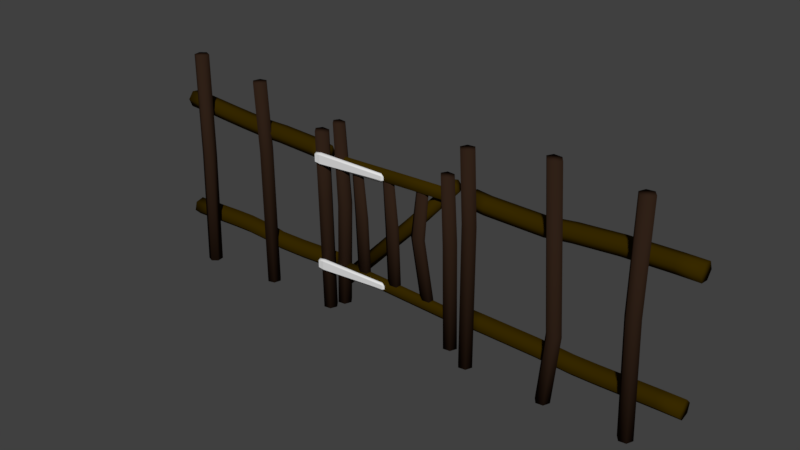 # Source: Pickett_Gate.blend  (saved by Blender 2.78.0; exported with 4.5.12 LTS)
import bpy
from mathutils import Matrix  # noqa: F401  (used for matrix-valued properties, if any)

bpy.ops.wm.read_factory_settings(use_empty=True)
scene = bpy.context.scene
scene.name = 'Scene'

# ---- collections
col_collection_1 = bpy.data.collections.new('Collection 1'); scene.collection.children.link(col_collection_1)

# ---- materials (node trees are filled in below, after node groups)
mat_post = bpy.data.materials.new('Post')
mat_post.alpha_threshold = 0.0
mat_post.roughness = 0.5
mat_fence = bpy.data.materials.new('Fence')
mat_fence.alpha_threshold = 0.0
mat_fence.roughness = 0.5
mat_hinge = bpy.data.materials.new('Hinge')
mat_hinge.alpha_threshold = 0.0
mat_hinge.roughness = 0.5

# ---- material node trees
mat_post.use_nodes = True; mat_post.node_tree.nodes.clear()
_N = mat_post.node_tree.nodes; _L = mat_post.node_tree.links
n0 = _N.new('ShaderNodeOutputMaterial'); n0.name = 'Material Output'; n0.location = (300, 300)
n1 = _N.new('ShaderNodeBsdfDiffuse'); n1.name = 'Diffuse BSDF'; n1.location = (10, 300)
n1.inputs[0].default_value = (0.0291, 0.01503, 0.00881, 1.0)
_L.new(n1.outputs[0], n0.inputs[0])
n0.is_active_output = True
mat_fence.use_nodes = True; mat_fence.node_tree.nodes.clear()
_N = mat_fence.node_tree.nodes; _L = mat_fence.node_tree.links
n0 = _N.new('ShaderNodeOutputMaterial'); n0.name = 'Material Output'; n0.location = (300, 300)
n1 = _N.new('ShaderNodeBsdfDiffuse'); n1.name = 'Diffuse BSDF'; n1.location = (10, 300)
n1.inputs[0].default_value = (0.03968, 0.02273, 0.0, 1.0)
_L.new(n1.outputs[0], n0.inputs[0])
n0.is_active_output = True
mat_hinge.use_nodes = True; mat_hinge.node_tree.nodes.clear()
_N = mat_hinge.node_tree.nodes; _L = mat_hinge.node_tree.links
n0 = _N.new('ShaderNodeOutputMaterial'); n0.name = 'Material Output'; n0.location = (300, 300)
n1 = _N.new('ShaderNodeBsdfDiffuse'); n1.name = 'Diffuse BSDF'; n1.location = (10, 300)
_L.new(n1.outputs[0], n0.inputs[0])
n0.is_active_output = True

# ---- world
world_world = bpy.data.worlds.new('World'); scene.world = world_world
world_world.use_nodes = True; world_world.node_tree.nodes.clear()
_N = world_world.node_tree.nodes; _L = world_world.node_tree.links
n0 = _N.new('ShaderNodeOutputWorld'); n0.name = 'World Output'; n0.location = (300, 300)
n1 = _N.new('ShaderNodeBackground'); n1.name = 'Background'; n1.location = (10, 300)
n1.inputs[0].default_value = (0.05088, 0.05088, 0.05088, 1.0)
_L.new(n1.outputs[0], n0.inputs[0])
n0.is_active_output = True
world_world.color = (0.05088, 0.05088, 0.05088)
world_world.use_sun_shadow = False
world_world.sun_shadow_jitter_overblur = 0.0
world_world.cycles.sampling_method = 'MANUAL'

# ---- meshes
me_mesh_002 = bpy.data.meshes.new('Mesh.002')
me_mesh_002.from_pydata([(-6.875, 4.2, 0.01503), (-6.875, 4.024, 0.1495), (-6.876, 3.817, 0.0647), (-6.876, 3.788, -0.1588), (-6.875, 3.964, -0.2933), (-6.875, 4.171, -0.2084), (-6.303, 4.173, 0.02683), (-6.317, 3.998, 0.1611), (-6.327, 3.791, 0.07619), (-6.323, 3.762, -0.1472), (-6.308, 3.937, -0.2815), (-6.298, 4.144, -0.1966), (-5.485, 4.126, 0.05245), (-5.497, 3.951, 0.1868), (-5.504, 3.744, 0.102), (-5.499, 3.715, -0.1214), (-5.486, 3.89, -0.2558), (-5.479, 4.097, -0.1709), (-4.905, 4.106, 0.08173), (-4.911, 3.931, 0.2159), (-4.912, 3.724, 0.1318), (-4.906, 3.695, -0.09041), (-4.9, 3.87, -0.2245), (-4.899, 4.077, -0.1405), (-4.144, 4.126, 0.1746), (-4.129, 3.952, 0.3115), (-4.107, 3.746, 0.2316), (-4.101, 3.716, 0.01058), (-4.117, 3.891, -0.1264), (-4.139, 4.097, -0.04654), (-3.497, 4.174, 0.2437), (-3.49, 3.999, 0.3799), (-3.495, 3.791, 0.2975), (-3.506, 3.761, 0.07463), (-3.513, 3.935, -0.06165), (-3.508, 4.143, 0.02077), (-2.394, 4.141, 0.2685), (-2.394, 3.967, 0.4043), (-2.406, 3.759, 0.3214), (-2.418, 3.729, 0.09842), (-2.418, 3.903, -0.03741), (-2.406, 4.111, 0.04553), (-1.962, 4.104, 0.3307), (-1.962, 3.929, 0.4666), (-1.966, 3.721, 0.3828), (-1.97, 3.691, 0.1591), (-1.971, 3.865, 0.02326), (-1.967, 4.073, 0.107), (1.973, 4.141, 0.1618), (1.961, 3.966, 0.2963), (1.945, 3.76, 0.2115), (1.94, 3.731, -0.012), (1.952, 3.906, -0.1465), (1.969, 4.112, -0.06167), (2.345, 4.078, 0.1235), (2.336, 3.903, 0.258), (2.319, 3.697, 0.1732), (2.312, 3.668, -0.05025), (2.322, 3.843, -0.1847), (2.338, 4.05, -0.09987), (3.724, 4.026, 0.06717), (3.737, 3.851, 0.2006), (3.748, 3.644, 0.1145), (3.746, 3.616, -0.1091), (3.734, 3.791, -0.2425), (3.723, 3.998, -0.1564), (4.348, 4.103, 0.0499), (4.366, 3.928, 0.1831), (4.387, 3.722, 0.09667), (4.39, 3.694, -0.1271), (4.372, 3.869, -0.2602), (4.351, 4.075, -0.1739), (5.425, 4.172, 0.02805), (5.432, 3.996, 0.1617), (5.44, 3.79, 0.07586), (5.441, 3.761, -0.1478), (5.434, 3.937, -0.2814), (5.426, 4.144, -0.1956), (6.597, 4.199, 0.02225), (6.599, 4.023, 0.1561), (6.601, 3.816, 0.07058), (6.601, 3.788, -0.153), (6.599, 3.964, -0.2869), (6.597, 4.171, -0.2013), (7.133, 4.202, 0.02225), (7.133, 4.026, 0.1561), (7.133, 3.819, 0.07058), (7.133, 3.791, -0.153), (7.133, 3.967, -0.2869), (7.133, 4.174, -0.2013), (-6.912, 1.146, 0.1875), (-6.913, 0.9287, 0.2449), (-6.914, 0.7726, 0.08874), (-6.914, 0.8302, -0.1286), (-6.913, 1.048, -0.186), (-6.912, 1.204, -0.02988), (-6.101, 1.196, 0.2066), (-6.087, 0.9789, 0.2642), (-6.071, 0.8235, 0.1083), (-6.068, 0.8812, -0.109), (-6.082, 1.098, -0.1666), (-6.099, 1.253, -0.01069), (-5.524, 1.236, 0.2247), (-5.513, 1.019, 0.2822), (-5.499, 0.8631, 0.1262), (-5.495, 0.9208, -0.09104), (-5.507, 1.138, -0.1485), (-5.521, 1.293, 0.007409), (-4.923, 1.264, 0.2429), (-4.919, 1.046, 0.3002), (-4.91, 0.8904, 0.144), (-4.905, 0.9482, -0.0732), (-4.91, 1.166, -0.1305), (-4.918, 1.321, 0.02563), (-4.108, 1.245, 0.2732), (-4.13, 1.029, 0.3291), (-4.144, 0.8743, 0.1721), (-4.136, 0.9319, -0.04462), (-4.114, 1.148, -0.1005), (-4.101, 1.303, 0.05655), (-3.78, 1.198, 0.2826), (-3.789, 0.9809, 0.3384), (-3.802, 0.8261, 0.1813), (-3.805, 0.8849, -0.03559), (-3.795, 1.102, -0.0914), (-3.783, 1.257, 0.06578), (-3.041, 1.203, 0.2736), (-3.032, 0.9856, 0.3293), (-3.034, 0.8307, 0.1721), (-3.044, 0.8896, -0.04473), (-3.052, 1.107, -0.1004), (-3.051, 1.262, 0.05682), (-2.358, 1.232, 0.2612), (-2.348, 1.014, 0.3169), (-2.348, 0.859, 0.1596), (-2.358, 0.9179, -0.0572), (-2.367, 1.136, -0.1129), (-2.367, 1.29, 0.04439), (-1.953, 1.246, 0.2514), (-1.945, 1.029, 0.3071), (-1.944, 0.8737, 0.1498), (-1.952, 0.9327, -0.06698), (-1.961, 1.15, -0.1227), (-1.961, 1.305, 0.0346), (1.928, 1.171, 0.2246), (1.926, 0.9534, 0.2801), (1.922, 0.7989, 0.1226), (1.92, 0.8584, -0.09425), (1.922, 1.076, -0.1497), (1.926, 1.231, 0.0078), (2.334, 1.166, 0.2191), (2.332, 0.9484, 0.2745), (2.328, 0.7938, 0.117), (2.325, 0.8533, -0.09979), (2.327, 1.071, -0.1552), (2.332, 1.226, 0.002248), (3.745, 1.129, 0.1967), (3.732, 0.9113, 0.2524), (3.721, 0.7569, 0.09496), (3.723, 0.8163, -0.1219), (3.736, 1.034, -0.1775), (3.747, 1.188, -0.02011), (4.612, 1.083, 0.1953), (4.61, 0.8648, 0.2509), (4.608, 0.7101, 0.09349), (4.609, 0.7694, -0.1234), (4.611, 0.9872, -0.179), (4.612, 1.142, -0.02162), (5.144, 1.086, 0.1953), (5.148, 0.8681, 0.2509), (5.15, 0.7134, 0.09349), (5.149, 0.7727, -0.1234), (5.146, 0.9906, -0.179), (5.143, 1.145, -0.02162), (6.017, 1.107, 0.1953), (6.022, 0.8891, 0.2509), (6.027, 0.7344, 0.09349), (6.025, 0.7937, -0.1234), (6.019, 1.011, -0.179), (6.015, 1.166, -0.02162), (6.596, 1.121, 0.1953), (6.6, 0.9033, 0.2509), (6.603, 0.7486, 0.09349), (6.602, 0.8079, -0.1234), (6.598, 1.026, -0.179), (6.595, 1.18, -0.02162), (7.133, 1.128, 0.1953), (7.133, 0.9097, 0.2509), (7.133, 0.7549, 0.09349), (7.133, 0.8142, -0.1234), (7.133, 1.032, -0.179), (7.133, 1.187, -0.02162), (-2.109, -0.002984, 0.3982), (-2.002, -0.002057, 0.5378), (-1.824, -0.0005157, 0.5147), (-1.756, 6.938e-05, 0.3499), (-1.863, -0.0008576, 0.2103), (-2.041, -0.002399, 0.2334), (-2.173, 2.87, 0.3982), (-2.066, 2.872, 0.5378), (-1.888, 2.876, 0.5147), (-1.821, 2.877, 0.3499), (-1.928, 2.875, 0.2103), (-2.106, 2.871, 0.2334), (-2.213, 4.536, 0.3982), (-2.107, 4.522, 0.5378), (-1.931, 4.5, 0.5147), (-1.864, 4.491, 0.3499), (-1.97, 4.505, 0.2103), (-2.146, 4.527, 0.2334), (-6.0, -0.009277, 0.6667), (-5.836, -0.007849, 0.7342), (-5.696, -0.006638, 0.6273), (-5.719, -0.006838, 0.4495), (-5.884, -0.008266, 0.382), (-6.023, -0.009478, 0.489), (-6.118, 2.836, 0.4826), (-5.953, 2.839, 0.5501), (-5.813, 2.842, 0.4432), (-5.836, 2.841, 0.2655), (-6.001, 2.838, 0.198), (-6.141, 2.836, 0.3049), (-6.106, 5.458, 0.4826), (-5.941, 5.458, 0.5501), (-5.802, 5.458, 0.4432), (-5.825, 5.458, 0.2655), (-5.99, 5.458, 0.198), (-6.129, 5.458, 0.3049), (1.937, -0.004492, 0.3982), (2.044, -0.003565, 0.5378), (2.222, -0.002023, 0.5147), (2.29, -0.001438, 0.3499), (2.183, -0.002365, 0.2103), (2.005, -0.003907, 0.2334), (1.926, 3.466, 0.3982), (2.033, 3.469, 0.5378), (2.21, 3.475, 0.5147), (2.278, 3.477, 0.3499), (2.171, 3.473, 0.2103), (1.993, 3.468, 0.2334), (1.832, 5.191, 0.3982), (1.939, 5.191, 0.5378), (2.116, 5.191, 0.5147), (2.184, 5.191, 0.3499), (2.077, 5.191, 0.2103), (1.899, 5.191, 0.2334), (3.972, -0.009066, 0.3982), (4.079, -0.008139, 0.5378), (4.257, -0.006597, 0.5147), (4.324, -0.006012, 0.3499), (4.217, -0.006939, 0.2103), (4.04, -0.008481, 0.2334), (4.13, 1.694, 0.3982), (4.237, 1.693, 0.5378), (4.415, 1.691, 0.5147), (4.482, 1.69, 0.3499), (4.375, 1.691, 0.2103), (4.197, 1.693, 0.2334), (3.868, 5.56, 0.3982), (3.974, 5.548, 0.5378), (4.15, 5.526, 0.5147), (4.217, 5.518, 0.3499), (4.111, 5.531, 0.2103), (3.935, 5.552, 0.2334), (5.948, -0.01364, 0.3982), (6.055, -0.01271, 0.5378), (6.233, -0.01117, 0.5147), (6.301, -0.01059, 0.3499), (6.194, -0.01151, 0.2103), (6.016, -0.01305, 0.2334), (5.831, 2.788, 0.3982), (5.938, 2.79, 0.5378), (6.116, 2.794, 0.5147), (6.183, 2.795, 0.3499), (6.076, 2.793, 0.2103), (5.898, 2.79, 0.2334), (5.843, 5.411, 0.3982), (5.95, 5.411, 0.5378), (6.127, 5.411, 0.5147), (6.195, 5.411, 0.3499), (6.088, 5.411, 0.2103), (5.91, 5.411, 0.2334), (-4.05, -0.009633, 0.4213), (-3.926, -0.008557, 0.5454), (-3.753, -0.007058, 0.4997), (-3.707, -0.006662, 0.3268), (-3.832, -0.007738, 0.2027), (-4.004, -0.009237, 0.2484), (-4.062, 3.497, 0.4213), (-3.937, 3.5, 0.5454), (-3.765, 3.505, 0.4997), (-3.719, 3.507, 0.3268), (-3.843, 3.503, 0.2027), (-4.016, 3.498, 0.2484), (-4.156, 5.221, 0.4213), (-4.032, 5.221, 0.5454), (-3.859, 5.221, 0.4997), (-3.813, 5.221, 0.3268), (-3.937, 5.221, 0.2027), (-4.11, 5.221, 0.2484), (-2.058, 3.83, 0.6192), (-1.912, 3.816, 0.6245), (-1.985, 3.824, 0.621), (-2.058, 4.018, 0.6192), (-1.912, 4.032, 0.6245), (-1.985, 4.024, 0.621), (-2.085, 3.83, 0.5629), (-2.057, 3.828, 0.5347), (-2.057, 3.801, 0.5623), (-1.981, 3.79, 0.5597), (-1.979, 3.816, 0.5278), (-1.897, 3.805, 0.5192), (-1.903, 3.775, 0.5556), (-2.085, 4.018, 0.5629), (-2.057, 4.047, 0.5623), (-2.057, 4.02, 0.5347), (-1.897, 4.043, 0.5192), (-1.979, 4.032, 0.5278), (-1.981, 4.059, 0.5597), (-1.903, 4.073, 0.5556), (-2.058, 1.102, 0.6192), (-1.912, 1.087, 0.6245), (-1.985, 1.096, 0.621), (-2.058, 1.289, 0.6192), (-1.912, 1.304, 0.6245), (-1.985, 1.295, 0.621), (-2.085, 1.102, 0.5629), (-2.057, 1.1, 0.5347), (-2.057, 1.072, 0.5623), (-1.981, 1.061, 0.5597), (-1.979, 1.088, 0.5278), (-1.897, 1.077, 0.5192), (-1.903, 1.046, 0.5556), (-2.085, 1.289, 0.5629), (-2.057, 1.319, 0.5623), (-2.057, 1.291, 0.5347), (-1.897, 1.314, 0.5192), (-1.979, 1.303, 0.5278), (-1.981, 1.33, 0.5597), (-1.903, 1.344, 0.5556), (-0.1895, 3.875, 0.5157), (-0.1895, 3.973, 0.5157), (-0.1895, 3.875, 0.4771), (-0.129, 3.88, 0.4897), (-0.1892, 3.814, 0.4896), (-0.1895, 3.973, 0.4771), (-0.1892, 4.034, 0.4896), (-0.129, 3.968, 0.4897), (-0.1895, 1.146, 0.5104), (-0.1895, 1.245, 0.5104), (-0.1895, 1.146, 0.4719), (-0.129, 1.152, 0.4844), (-0.1892, 1.085, 0.4844), (-0.1895, 1.245, 0.4719), (-0.1892, 1.306, 0.4844), (-0.129, 1.239, 0.4844), (-1.636, 0.3052, 0.3982), (-1.529, 0.3061, 0.5378), (-1.351, 0.3077, 0.5147), (-1.284, 0.3083, 0.3499), (-1.391, 0.3073, 0.2103), (-1.569, 0.3058, 0.2334), (-1.561, 2.87, 0.3982), (-1.455, 2.872, 0.5378), (-1.277, 2.876, 0.5147), (-1.209, 2.877, 0.3499), (-1.316, 2.875, 0.2103), (-1.494, 2.871, 0.2334), (-1.66, 4.867, 0.3947), (-1.569, 4.856, 0.5142), (-1.418, 4.837, 0.4944), (-1.361, 4.829, 0.3534), (-1.452, 4.841, 0.2339), (-1.603, 4.86, 0.2537), (1.505, 0.3052, 0.3982), (1.611, 0.3061, 0.5378), (1.789, 0.3077, 0.5147), (1.857, 0.3083, 0.3499), (1.75, 0.3073, 0.2103), (1.572, 0.3058, 0.2334), (1.44, 2.87, 0.3982), (1.547, 2.872, 0.5378), (1.725, 2.876, 0.5147), (1.792, 2.877, 0.3499), (1.685, 2.875, 0.2103), (1.508, 2.871, 0.2334), (1.356, 4.469, 0.3967), (1.455, 4.457, 0.5278), (1.621, 4.436, 0.5061), (1.684, 4.428, 0.3514), (1.584, 4.44, 0.2203), (1.419, 4.461, 0.242), (-1.436, 4.08, 0.3974), (-1.435, 3.976, 0.4845), (-1.434, 3.803, 0.4701), (-1.434, 3.738, 0.3673), (-1.434, 3.842, 0.2802), (-1.435, 4.014, 0.2946), (0.3568, 4.143, 0.3974), (0.3581, 4.039, 0.4845), (0.3603, 3.866, 0.4701), (0.3611, 3.801, 0.3673), (0.3598, 3.904, 0.2802), (0.3576, 4.077, 0.2946), (1.605, 4.181, 0.3974), (1.596, 4.078, 0.4845), (1.582, 3.907, 0.4701), (1.577, 3.842, 0.3673), (1.585, 3.945, 0.2802), (1.599, 4.116, 0.2946), (1.605, 1.3, 0.3673), (1.605, 1.196, 0.2802), (1.604, 1.023, 0.2946), (1.603, 0.9579, 0.3974), (1.604, 1.062, 0.4845), (1.605, 1.234, 0.4701), (-0.187, 1.363, 0.3673), (-0.1883, 1.259, 0.2802), (-0.1905, 1.086, 0.2946), (-0.1913, 1.021, 0.3974), (-0.19, 1.124, 0.4845), (-0.1878, 1.297, 0.4701), (-1.435, 1.401, 0.3673), (-1.427, 1.298, 0.2802), (-1.413, 1.127, 0.2946), (-1.407, 1.062, 0.3974), (-1.416, 1.165, 0.4845), (-1.43, 1.336, 0.4701), (-1.674, 0.9109, 0.2171), (-1.607, 0.8331, 0.3464), (-1.494, 0.7035, 0.3254), (-1.451, 0.6541, 0.1732), (-1.519, 0.7318, 0.04381), (-1.632, 0.8614, 0.06479), (0.2378, 2.907, 0.2166), (0.3061, 2.83, 0.346), (0.42, 2.702, 0.325), (0.4634, 2.653, 0.1727), (0.3951, 2.729, 0.04338), (0.2813, 2.858, 0.06436), (1.551, 4.312, 0.2131), (1.6, 4.238, 0.3238), (1.682, 4.114, 0.3058), (1.713, 4.067, 0.1755), (1.664, 4.141, 0.06479), (1.583, 4.265, 0.08274), (-0.1063, 1.19, 0.3868), (0.005722, 1.19, 0.4607), (0.1919, 1.191, 0.4485), (0.2626, 1.192, 0.3613), (0.1506, 1.191, 0.2874), (-0.03557, 1.19, 0.2996), (-0.1738, 2.71, 0.3868), (-0.06178, 2.711, 0.4607), (0.1244, 2.713, 0.4485), (0.195, 2.714, 0.3613), (0.08308, 2.713, 0.2874), (-0.1031, 2.71, 0.2996), (-0.2469, 3.893, 0.385), (-0.1518, 3.886, 0.4482), (0.006282, 3.875, 0.4378), (0.06631, 3.871, 0.3631), (-0.02877, 3.877, 0.2999), (-0.1868, 3.889, 0.3103), (0.8431, 1.19, 0.3868), (0.9551, 1.19, 0.4607), (1.141, 1.191, 0.4485), (1.212, 1.192, 0.3613), (1.1, 1.191, 0.2874), (0.9138, 1.19, 0.2996), (0.5589, 2.71, 0.3868), (0.6709, 2.711, 0.4607), (0.857, 2.713, 0.4485), (0.9277, 2.714, 0.3613), (0.8157, 2.713, 0.2874), (0.6296, 2.71, 0.2996), (0.7025, 3.893, 0.385), (0.7976, 3.886, 0.4482), (0.9557, 3.875, 0.4378), (1.016, 3.871, 0.3631), (0.9206, 3.877, 0.2999), (0.7626, 3.889, 0.3103), (-1.002, 1.19, 0.3868), (-0.8899, 1.19, 0.4607), (-0.7037, 1.191, 0.4485), (-0.633, 1.192, 0.3613), (-0.745, 1.191, 0.2874), (-0.9311, 1.19, 0.2996), (-1.069, 2.71, 0.3868), (-0.9574, 2.711, 0.4607), (-0.7712, 2.713, 0.4485), (-0.7005, 2.714, 0.3613), (-0.8125, 2.713, 0.2874), (-0.9986, 2.71, 0.2996), (-1.142, 3.893, 0.385), (-1.047, 3.886, 0.4482), (-0.8893, 3.875, 0.4378), (-0.8293, 3.871, 0.3631), (-0.9244, 3.877, 0.2999), (-1.082, 3.889, 0.3103)], [], [(167, 161, 156, 162), (46, 45, 39, 40), (65, 59, 54, 60), (127, 126, 120, 121), (58, 64, 63, 57), (26, 20, 21, 27), (40, 41, 47, 46), (36, 42, 47, 41), (113, 108, 114, 119), (95, 101, 100, 94), (104, 103, 97, 98), (76, 82, 81, 75), (7, 1, 2, 8), (29, 23, 18, 24), (73, 72, 66, 67), (122, 116, 117, 123), (20, 14, 15, 21), (56, 57, 63, 62), (35, 30, 36, 41), (182, 176, 177, 183), (135, 129, 130, 136), (14, 8, 9, 15), (116, 115, 109, 110), (63, 64, 70, 69), (77, 71, 66, 72), (180, 174, 175, 181), (3, 4, 10, 9), (101, 95, 90, 96), (78, 79, 85, 84), (112, 113, 119, 118), (27, 33, 32, 26), (55, 56, 62, 61), (118, 119, 125, 124), (66, 71, 65, 60), (36, 37, 43, 42), (93, 94, 100, 99), (16, 10, 11, 17), (168, 174, 179, 173), (24, 25, 31, 30), (124, 123, 117, 118), (26, 25, 19, 20), (31, 37, 36, 30), (87, 86, 80, 81), (57, 51, 52, 58), (73, 67, 68, 74), (11, 5, 0, 6), (74, 75, 81, 80), (174, 180, 185, 179), (86, 85, 79, 80), (97, 91, 92, 98), (72, 78, 83, 77), (96, 90, 91, 97), (13, 19, 18, 12), (98, 92, 93, 99), (75, 74, 68, 69), (176, 175, 169, 170), (112, 118, 117, 111), (28, 22, 23, 29), (58, 59, 65, 64), (67, 66, 60, 61), (19, 25, 24, 18), (41, 40, 34, 35), (1, 7, 6, 0), (88, 87, 81, 82), (178, 172, 173, 179), (89, 83, 78, 84), (19, 13, 14, 20), (174, 168, 169, 175), (61, 60, 54, 55), (83, 89, 88, 82), (23, 17, 12, 18), (22, 16, 17, 23), (33, 39, 38, 32), (22, 21, 15, 16), (103, 102, 96, 97), (44, 38, 39, 45), (37, 31, 32, 38), (137, 131, 126, 132), (8, 2, 3, 9), (34, 40, 39, 33), (10, 4, 5, 11), (102, 103, 109, 108), (184, 178, 179, 185), (104, 98, 99, 105), (161, 155, 150, 156), (68, 67, 61, 62), (122, 128, 127, 121), (116, 122, 121, 115), (75, 69, 70, 76), (10, 16, 15, 9), (164, 163, 157, 158), (74, 80, 79, 73), (169, 163, 164, 170), (181, 175, 176, 182), (185, 191, 190, 184), (165, 164, 158, 159), (11, 6, 12, 17), (13, 7, 8, 14), (63, 69, 68, 62), (177, 178, 184, 183), (162, 156, 157, 163), (140, 134, 135, 141), (137, 136, 130, 131), (152, 153, 159, 158), (160, 166, 165, 159), (142, 136, 137, 143), (110, 104, 105, 111), (29, 24, 30, 35), (31, 25, 26, 32), (55, 54, 48, 49), (168, 162, 163, 169), (55, 49, 50, 56), (127, 133, 132, 126), (128, 122, 123, 129), (27, 21, 22, 28), (165, 166, 172, 171), (156, 150, 151, 157), (186, 191, 185, 180), (56, 50, 51, 57), (288, 293, 287, 282), (150, 155, 149, 144), (128, 134, 133, 127), (52, 53, 59, 58), (176, 170, 171, 177), (112, 111, 105, 106), (51, 50, 49, 48, 53, 52), (160, 161, 167, 166), (65, 71, 70, 64), (119, 114, 120, 125), (171, 172, 178, 177), (189, 183, 184, 190), (187, 186, 180, 181), (34, 33, 27, 28), (114, 115, 121, 120), (133, 134, 140, 139), (138, 143, 137, 132), (130, 129, 123, 124), (108, 113, 107, 102), (76, 70, 71, 77), (144, 145, 151, 150), (132, 133, 139, 138), (106, 100, 101, 107), (6, 7, 13, 12), (42, 43, 44, 45, 46, 47), (115, 114, 108, 109), (183, 189, 188, 182), (116, 110, 111, 117), (148, 149, 155, 154), (96, 102, 107, 101), (166, 167, 173, 172), (106, 107, 113, 112), (72, 73, 79, 78), (188, 187, 181, 182), (34, 28, 29, 35), (155, 161, 160, 154), (146, 152, 151, 145), (131, 130, 124, 125), (37, 38, 44, 43), (77, 83, 82, 76), (160, 159, 153, 154), (126, 131, 125, 120), (54, 59, 53, 48), (157, 151, 152, 158), (109, 103, 104, 110), (100, 106, 105, 99), (148, 154, 153, 147), (171, 170, 164, 165), (147, 153, 152, 146), (136, 142, 141, 135), (134, 128, 129, 135), (162, 168, 173, 167), (205, 199, 200, 206), (203, 202, 196, 197), (198, 199, 205, 204), (196, 202, 201, 195), (209, 208, 202, 203), (200, 201, 207, 206), (202, 208, 207, 201), (200, 194, 195, 201), (291, 297, 296, 290), (204, 209, 203, 198), (192, 198, 203, 197), (232, 238, 237, 231), (292, 286, 287, 293), (199, 198, 192, 193), (219, 220, 226, 225), (218, 224, 223, 217), (221, 227, 226, 220), (213, 214, 220, 219), (221, 215, 210, 216), (220, 214, 215, 221), (219, 218, 212, 213), (216, 222, 227, 221), (219, 225, 224, 218), (217, 216, 210, 211), (218, 217, 211, 212), (234, 228, 229, 235), (239, 238, 232, 233), (245, 239, 234, 240), (237, 243, 242, 236), (241, 240, 234, 235), (230, 236, 235, 229), (234, 239, 233, 228), (231, 237, 236, 230), (236, 242, 241, 235), (238, 239, 245, 244), (238, 244, 243, 237), (258, 263, 257, 252), (257, 263, 262, 256), (259, 258, 252, 253), (257, 256, 250, 251), (260, 259, 253, 254), (255, 254, 248, 249), (256, 255, 249, 250), (262, 261, 255, 256), (253, 252, 246, 247), (261, 260, 254, 255), (257, 251, 246, 252), (279, 278, 272, 273), (275, 281, 280, 274), (280, 279, 273, 274), (265, 271, 270, 264), (264, 270, 275, 269), (272, 271, 265, 266), (277, 271, 272, 278), (267, 273, 272, 266), (276, 270, 271, 277), (268, 274, 273, 267), (269, 275, 274, 268), (270, 276, 281, 275), (294, 299, 293, 288), (217, 223, 222, 216), (289, 295, 294, 288), (289, 283, 284, 290), (293, 299, 298, 292), (296, 295, 289, 290), (289, 288, 282, 283), (291, 285, 286, 292), (284, 285, 291, 290), (298, 297, 291, 292), (199, 193, 194, 200), (243, 244, 245, 240, 241, 242), (263, 258, 259, 260, 261, 262), (281, 276, 277, 278, 279, 280), (205, 206, 207, 208, 209, 204), (294, 295, 296, 297, 298, 299), (222, 223, 224, 225, 226, 227), (253, 247, 248, 254), (85, 86, 87, 88, 89, 84), (188, 189, 190, 191, 186, 187), (0, 5, 4, 3, 2, 1), (91, 90, 95, 94, 93, 92), (142, 143, 138, 139, 140, 141), (147, 146, 145, 144, 149, 148), (303, 305, 318, 314), (311, 316, 345, 342), (328, 320, 326), (304, 341, 346, 319), (327, 335, 337, 330), (300, 302, 305, 303), (323, 325, 338, 334), (331, 336, 353, 350), (324, 349, 354, 339), (349, 348, 351, 355), (320, 322, 325, 323), (348, 321, 332, 352), (304, 301, 340, 341), (322, 320, 328, 329), (341, 340, 343, 347), (324, 321, 348, 349), (307, 315, 317, 310), (340, 301, 312, 344), (302, 309, 312, 301), (303, 314, 313), (318, 305, 304, 319), (340, 344, 343), (306, 307, 308), (309, 310, 311, 312), (313, 314, 315), (316, 317, 318, 319), (322, 329, 332, 321), (323, 334, 333), (338, 325, 324, 339), (348, 352, 351), (326, 327, 328), (329, 330, 331, 332), (333, 334, 335), (336, 337, 338, 339), (346, 341, 347), (303, 313, 306, 300), (342, 343, 344), (345, 346, 347), (354, 349, 355), (320, 323, 333, 326), (350, 351, 352), (353, 354, 355), (302, 300, 308, 309), (301, 304, 305, 302), (315, 307, 306, 313), (307, 310, 309, 308), (310, 317, 316, 311), (317, 315, 314, 318), (321, 324, 325, 322), (335, 327, 326, 333), (327, 330, 329, 328), (330, 337, 336, 331), (337, 335, 334, 338), (342, 345, 347, 343), (350, 353, 355, 351), (353, 336, 339, 354), (311, 342, 344, 312), (319, 346, 345, 316), (331, 350, 352, 332), (369, 363, 364, 370), (367, 366, 360, 361), (362, 363, 369, 368), (360, 366, 365, 359), (373, 372, 366, 367), (364, 365, 371, 370), (366, 372, 371, 365), (364, 358, 359, 365), (368, 373, 367, 362), (356, 362, 367, 361), (363, 362, 356, 357), (363, 357, 358, 364), (369, 370, 371, 372, 373, 368), (387, 381, 382, 388), (385, 384, 378, 379), (380, 381, 387, 386), (378, 384, 383, 377), (391, 390, 384, 385), (382, 383, 389, 388), (384, 390, 389, 383), (382, 376, 377, 383), (386, 391, 385, 380), (374, 380, 385, 379), (381, 380, 374, 375), (381, 375, 376, 382), (387, 388, 389, 390, 391, 386), (405, 399, 400, 406), (403, 402, 396, 397), (398, 399, 405, 404), (396, 402, 401, 395), (409, 408, 402, 403), (400, 401, 407, 406), (402, 408, 407, 401), (400, 394, 395, 401), (404, 409, 403, 398), (392, 398, 403, 397), (399, 398, 392, 393), (399, 393, 394, 400), (405, 406, 407, 408, 409, 404), (360, 359, 358, 357, 356, 361), (196, 195, 194, 193, 192, 197), (230, 229, 228, 233, 232, 231), (247, 246, 251, 250, 249, 248), (378, 377, 376, 375, 374, 379), (286, 285, 284, 283, 282, 287), (267, 266, 265, 264, 269, 268), (210, 215, 214, 213, 212, 211), (423, 417, 418, 424), (421, 420, 414, 415), (416, 417, 423, 422), (414, 420, 419, 413), (427, 426, 420, 421), (418, 419, 425, 424), (420, 426, 425, 419), (418, 412, 413, 419), (422, 427, 421, 416), (410, 416, 421, 415), (417, 416, 410, 411), (417, 411, 412, 418), (423, 424, 425, 426, 427, 422), (441, 435, 436, 442), (439, 438, 432, 433), (434, 435, 441, 440), (432, 438, 437, 431), (445, 444, 438, 439), (436, 437, 443, 442), (438, 444, 443, 437), (436, 430, 431, 437), (440, 445, 439, 434), (428, 434, 439, 433), (435, 434, 428, 429), (435, 429, 430, 436), (441, 442, 443, 444, 445, 440), (432, 431, 430, 429, 428, 433), (459, 453, 454, 460), (457, 456, 450, 451), (452, 453, 459, 458), (450, 456, 455, 449), (463, 462, 456, 457), (454, 455, 461, 460), (456, 462, 461, 455), (454, 448, 449, 455), (458, 463, 457, 452), (446, 452, 457, 451), (453, 452, 446, 447), (453, 447, 448, 454), (459, 460, 461, 462, 463, 458), (450, 449, 448, 447, 446, 451), (477, 471, 472, 478), (475, 474, 468, 469), (470, 471, 477, 476), (468, 474, 473, 467), (481, 480, 474, 475), (472, 473, 479, 478), (474, 480, 479, 473), (472, 466, 467, 473), (476, 481, 475, 470), (464, 470, 475, 469), (471, 470, 464, 465), (471, 465, 466, 472), (477, 478, 479, 480, 481, 476), (468, 467, 466, 465, 464, 469), (495, 489, 490, 496), (493, 492, 486, 487), (488, 489, 495, 494), (486, 492, 491, 485), (499, 498, 492, 493), (490, 491, 497, 496), (492, 498, 497, 491), (490, 484, 485, 491), (494, 499, 493, 488), (482, 488, 493, 487), (489, 488, 482, 483), (489, 483, 484, 490), (495, 496, 497, 498, 499, 494), (486, 485, 484, 483, 482, 487), (308, 300, 306)])
me_mesh_002.polygons.foreach_set('use_smooth', [1, 1, 1, 1, 1, 1, 1, 1, 1, 1, 1, 1, 1, 1, 1, 1, 1, 1, 1, 1, 1, 1, 1, 1, 1, 1, 1, 1, 1, 1, 1, 1, 1, 1, 1, 1, 1, 1, 1, 1, 1, 1, 1, 1, 1, 1, 1, 1, 1, 1, 1, 1, 1, 1, 1, 1, 1, 1, 1, 1, 1, 1, 1, 1, 1, 1, 1, 1, 1, 1, 1, 1, 1, 1, 1, 1, 1, 1, 1, 1, 1, 1, 1, 1, 1, 1, 1, 1, 1, 1, 1, 1, 1, 1, 1, 1, 1, 1, 1, 1, 1, 1, 1, 1, 1, 1, 1, 1, 1, 1, 1, 1, 1, 1, 1, 1, 1, 1, 1, 1, 1, 1, 1, 1, 1, 1, 1, 1, 1, 1, 1, 1, 1, 1, 1, 1, 1, 1, 1, 1, 1, 1, 1, 1, 1, 1, 1, 1, 1, 1, 1, 1, 1, 1, 1, 1, 1, 1, 1, 1, 1, 1, 1, 1, 1, 1, 1, 1, 1, 1, 1, 1, 1, 1, 1, 1, 1, 1, 1, 1, 1, 1, 1, 1, 1, 1, 1, 1, 1, 1, 1, 1, 1, 1, 1, 1, 1, 1, 1, 1, 1, 1, 1, 1, 1, 1, 1, 1, 1, 1, 1, 1, 1, 1, 1, 1, 1, 1, 1, 1, 1, 1, 1, 1, 1, 1, 1, 1, 1, 1, 1, 1, 1, 1, 1, 1, 1, 1, 1, 1, 1, 1, 1, 1, 1, 1, 1, 1, 1, 1, 1, 1, 1, 1, 1, 0, 1, 1, 0, 0, 1, 0, 1, 0, 0, 1, 0, 1, 0, 0, 0, 1, 1, 1, 1, 1, 1, 1, 1, 1, 1, 1, 1, 1, 1, 1, 1, 1, 1, 0, 1, 1, 1, 0, 1, 1, 1, 0, 0, 1, 0, 1, 0, 0, 1, 0, 1, 0, 0, 1, 1, 1, 1, 1, 1, 1, 1, 1, 1, 1, 1, 1, 1, 1, 1, 1, 1, 1, 1, 1, 1, 1, 1, 1, 1, 1, 1, 1, 1, 1, 1, 1, 1, 1, 1, 1, 1, 1, 1, 1, 1, 1, 1, 1, 1, 1, 1, 1, 1, 1, 1, 1, 1, 1, 1, 1, 1, 1, 1, 1, 1, 1, 1, 1, 1, 1, 1, 1, 1, 1, 1, 1, 1, 1, 1, 1, 1, 1, 1, 1, 1, 1, 1, 1, 1, 1, 1, 1, 1, 1, 1, 1, 1, 1, 1, 1, 1, 1, 1, 1, 1, 1, 1, 1, 1, 1, 1, 1, 1, 1, 1, 1, 1, 1, 1, 1, 1, 1, 1, 1])
me_mesh_002.polygons.foreach_set('material_index', [1, 1, 1, 1, 1, 1, 1, 1, 1, 1, 1, 1, 1, 1, 1, 1, 1, 1, 1, 1, 1, 1, 1, 1, 1, 1, 1, 1, 1, 1, 1, 1, 1, 1, 1, 1, 1, 1, 1, 1, 1, 1, 1, 1, 1, 1, 1, 1, 1, 1, 1, 1, 1, 1, 1, 1, 1, 1, 1, 1, 1, 1, 1, 1, 1, 1, 1, 1, 1, 1, 1, 1, 1, 1, 1, 1, 1, 1, 1, 1, 1, 1, 1, 1, 1, 1, 1, 1, 1, 1, 1, 1, 1, 1, 1, 1, 1, 1, 1, 1, 1, 1, 1, 1, 1, 1, 1, 1, 1, 1, 1, 1, 1, 1, 1, 1, 1, 1, 1, 0, 1, 1, 1, 1, 1, 1, 1, 1, 1, 1, 1, 1, 1, 1, 1, 1, 1, 1, 1, 1, 1, 1, 1, 1, 1, 1, 1, 1, 1, 1, 1, 1, 1, 1, 1, 1, 1, 1, 1, 1, 1, 1, 1, 1, 1, 1, 1, 1, 1, 1, 1, 0, 0, 0, 0, 0, 0, 0, 0, 0, 0, 0, 0, 0, 0, 0, 0, 0, 0, 0, 0, 0, 0, 0, 0, 0, 0, 0, 0, 0, 0, 0, 0, 0, 0, 0, 0, 0, 0, 0, 0, 0, 0, 0, 0, 0, 0, 0, 0, 0, 0, 0, 0, 0, 0, 0, 0, 0, 0, 0, 0, 0, 0, 0, 0, 0, 0, 0, 0, 0, 0, 0, 0, 0, 0, 0, 0, 0, 1, 1, 1, 1, 1, 1, 2, 2, 2, 2, 2, 2, 2, 2, 2, 2, 2, 2, 2, 2, 2, 2, 2, 2, 2, 2, 2, 2, 2, 2, 2, 2, 2, 2, 2, 2, 2, 2, 2, 2, 2, 2, 2, 2, 2, 2, 2, 2, 2, 2, 2, 2, 2, 2, 2, 2, 2, 2, 2, 2, 2, 2, 2, 2, 2, 0, 0, 0, 0, 0, 0, 0, 0, 0, 0, 0, 0, 0, 0, 0, 0, 0, 0, 0, 0, 0, 0, 0, 0, 0, 0, 1, 1, 1, 1, 1, 1, 1, 1, 1, 1, 1, 1, 1, 0, 0, 0, 0, 0, 0, 0, 0, 1, 1, 1, 1, 1, 1, 1, 1, 1, 1, 1, 1, 1, 1, 1, 1, 1, 1, 1, 1, 1, 1, 1, 1, 1, 1, 1, 0, 0, 0, 0, 0, 0, 0, 0, 0, 0, 0, 0, 0, 0, 0, 0, 0, 0, 0, 0, 0, 0, 0, 0, 0, 0, 0, 0, 0, 0, 0, 0, 0, 0, 0, 0, 0, 0, 0, 0, 0, 0, 2])
_uv = me_mesh_002.uv_layers.new(name='UVMap')
_uv.uv.foreach_set('vector', [0.2974, 0.1795, 0.2973, 0.2411, 0.2766, 0.2412, 0.2767, 0.1796, 0.08056, 0.4071, 0.06101, 0.4076, 0.06349, 0.3169, 0.08305, 0.3164, 0.2464, 0.7545, 0.2493, 0.656, 0.271, 0.6564, 0.2681, 0.7546, 0.3417, 0.292, 0.3199, 0.2913, 0.3218, 0.2258, 0.3435, 0.225, 0.07644, 0.653, 0.07226, 0.753, 0.05265, 0.7544, 0.05684, 0.6528, 0.22, 0.8001, 0.2173, 0.8574, 0.1976, 0.857, 0.2003, 0.7997, 0.08305, 0.3164, 0.2438, 0.3182, 0.2394, 0.4089, 0.08056, 0.4071, 0.2655, 0.319, 0.2612, 0.4092, 0.2394, 0.4089, 0.2438, 0.3182, 0.2952, 0.858, 0.2744, 0.8583, 0.2725, 0.8004, 0.2932, 0.7997, 0.3018, 0.9999, 0.2994, 0.942, 0.01845, 0.9386, 0.02318, 0.9977, 0.1715, 0.1007, 0.1506, 0.09966, 0.1543, 0.05882, 0.1752, 0.06002, 0.08606, 0.8739, 0.08857, 0.9567, 0.06892, 0.9573, 0.06642, 0.8749, 0.1239, 0.9547, 0.1267, 0.9943, 0.2176, 0.9973, 0.2172, 0.9582, 0.2503, 0.1948, 0.2482, 0.1407, 0.27, 0.1402, 0.272, 0.1944, 0.1239, 0.1207, 0.1435, 0.1217, 0.137, 0.1983, 0.1175, 0.1965, 0.1703, 0.2242, 0.1677, 0.197, 0.03565, 0.8001, 0.03984, 0.7739, 0.2173, 0.8574, 0.2168, 0.8996, 0.1971, 0.8992, 0.1976, 0.857, 0.2151, 0.3427, 0.1954, 0.3432, 0.19, 0.241, 0.2097, 0.2409, 0.2492, 0.2397, 0.271, 0.2404, 0.2655, 0.319, 0.2438, 0.3182, 0.1772, 0.9623, 0.1781, 0.9213, 0.0419, 0.07912, 0.04026, 0.03814, 0.03416, 0.6475, 0.03802, 0.7066, 0.01625, 0.7073, 0.01239, 0.6483, 0.2168, 0.8996, 0.2172, 0.9582, 0.1974, 0.9579, 0.1971, 0.8992, 0.1677, 0.197, 0.1468, 0.198, 0.1475, 0.142, 0.1684, 0.1426, 0.05265, 0.7544, 0.07226, 0.753, 0.07966, 0.7984, 0.06009, 0.8002, 0.2474, 0.8758, 0.2467, 0.7992, 0.2685, 0.7989, 0.2692, 0.8756, 0.322, 0.9588, 0.3237, 0.9177, 0.3455, 0.9182, 0.3438, 0.9592, 0.06918, 0.0004191, 0.08881, 0.0, 0.086, 0.04031, 0.06642, 0.03975, 0.2994, 0.942, 0.3018, 0.9999, 0.281, 1.0, 0.2786, 0.9422, 0.1461, 0.03852, 0.1264, 0.03791, 0.1267, 0.0, 0.1463, 0.0004861, 0.01233, 0.8551, 0.2952, 0.858, 0.2932, 0.7997, 0.01397, 0.7986, 0.2003, 0.7997, 0.2015, 0.7574, 0.2212, 0.7566, 0.22, 0.8001, 0.1143, 0.3405, 0.2151, 0.3427, 0.2097, 0.2409, 0.1101, 0.2413, 0.01397, 0.7986, 0.2932, 0.7997, 0.2935, 0.7741, 0.01808, 0.7731, 0.2685, 0.7989, 0.2467, 0.7992, 0.2464, 0.7545, 0.2681, 0.7546, 0.1408, 0.6768, 0.1213, 0.6763, 0.1188, 0.5867, 0.1384, 0.5872, 0.04497, 0.9977, 0.02318, 0.9977, 0.01845, 0.9386, 0.04019, 0.9375, 0.08097, 0.09872, 0.086, 0.04031, 0.2439, 0.0411, 0.2464, 0.09939, 0.2765, 0.1416, 0.2761, 0.07952, 0.2968, 0.07959, 0.2972, 0.1417, 0.1377, 0.8007, 0.1182, 0.799, 0.123, 0.7538, 0.1425, 0.7547, 0.01808, 0.7731, 0.03984, 0.7739, 0.03565, 0.8001, 0.01397, 0.7986, 0.22, 0.8001, 0.1182, 0.799, 0.1167, 0.8547, 0.2173, 0.8574, 0.123, 0.7538, 0.1213, 0.6763, 0.1408, 0.6768, 0.1425, 0.7547, 0.1993, 1.952e-05, 0.2189, 0.0, 0.2188, 0.03787, 0.1991, 0.03787, 0.05684, 0.6528, 0.06243, 0.5956, 0.08202, 0.596, 0.07644, 0.653, 0.1239, 0.1207, 0.1175, 0.1965, 0.2137, 0.1954, 0.2173, 0.1205, 0.2439, 0.0411, 0.2426, 5.136e-05, 0.2644, 0.0, 0.2656, 0.04071, 0.2173, 0.1205, 0.1976, 0.1204, 0.1991, 0.03787, 0.2188, 0.03787, 0.2761, 0.07952, 0.2758, 0.0383, 0.2966, 0.03834, 0.2968, 0.07959, 0.2189, 0.0, 0.1267, 0.0, 0.1264, 0.03791, 0.2188, 0.03787, 0.1543, 0.05882, 0.1587, 0.0, 0.1796, 9.335e-06, 0.1752, 0.06002, 0.2692, 0.8756, 0.2697, 0.959, 0.248, 0.9591, 0.2474, 0.8758, 0.322, 0.05774, 0.3267, 0.0, 0.3485, 5.214e-05, 0.3438, 0.05886, 0.1189, 0.8964, 0.1167, 0.8547, 0.1362, 0.8547, 0.1385, 0.896, 0.1752, 0.06002, 0.1796, 9.335e-06, 0.04497, 0.9977, 0.04019, 0.9375, 0.1976, 0.1204, 0.2173, 0.1205, 0.2137, 0.1954, 0.194, 0.1953, 0.1781, 0.9213, 0.1571, 0.9209, 0.1584, 0.8587, 0.1794, 0.8589, 0.01233, 0.8551, 0.01397, 0.7986, 0.03565, 0.8001, 0.03411, 0.8547, 0.08023, 0.1961, 0.07868, 0.1404, 0.2482, 0.1407, 0.2503, 0.1948, 0.07644, 0.653, 0.2493, 0.656, 0.2464, 0.7545, 0.07226, 0.753, 0.1175, 0.1965, 0.137, 0.1983, 0.1297, 0.2426, 0.1101, 0.2413, 0.1167, 0.8547, 0.1182, 0.799, 0.1377, 0.8007, 0.1362, 0.8547, 0.2438, 0.3182, 0.08305, 0.3164, 0.08474, 0.239, 0.2492, 0.2397, 0.1267, 0.9943, 0.1239, 0.9547, 0.1435, 0.9541, 0.1463, 0.9947, 0.08882, 0.9946, 0.06917, 0.995, 0.06892, 0.9573, 0.08857, 0.9567, 0.02011, 0.07963, 0.02253, 0.1417, 0.2972, 0.1417, 0.2968, 0.07959, 0.2482, 0.9972, 0.248, 0.9591, 0.2697, 0.959, 0.2699, 0.9972, 0.1167, 0.8547, 0.1189, 0.8964, 0.2168, 0.8996, 0.2173, 0.8574, 0.3237, 0.9177, 0.3261, 0.8557, 0.3479, 0.8561, 0.3455, 0.9182, 0.1101, 0.2413, 0.1297, 0.2426, 0.1339, 0.3403, 0.1143, 0.3405, 0.248, 0.9591, 0.2482, 0.9972, 0.08882, 0.9946, 0.08857, 0.9567, 0.2482, 0.1407, 0.2464, 0.09939, 0.2682, 0.09892, 0.27, 0.1402, 0.07868, 0.1404, 0.08097, 0.09872, 0.2464, 0.09939, 0.2482, 0.1407, 0.2015, 0.7574, 0.1951, 0.6799, 0.2149, 0.679, 0.2212, 0.7566, 0.07868, 0.1404, 0.05907, 0.1404, 0.06139, 0.09831, 0.08097, 0.09872, 0.3401, 0.09973, 0.3184, 0.09882, 0.322, 0.05774, 0.3438, 0.05886, 0.2091, 0.5883, 0.2149, 0.679, 0.1951, 0.6799, 0.1893, 0.5886, 0.1213, 0.6763, 0.123, 0.7538, 0.2212, 0.7566, 0.2149, 0.679, 0.2995, 0.6496, 0.2968, 0.7088, 0.276, 0.708, 0.2788, 0.6489, 0.2172, 0.9582, 0.2176, 0.9973, 0.1979, 0.9973, 0.1974, 0.9579, 0.08474, 0.239, 0.08305, 0.3164, 0.06349, 0.3169, 0.06518, 0.2399, 0.086, 0.04031, 0.08881, 0.0, 0.2426, 5.136e-05, 0.2439, 0.0411, 0.3184, 0.09882, 0.3401, 0.09973, 0.3376, 0.142, 0.3159, 0.1416, 0.01847, 0.03854, 0.02011, 0.07963, 0.2968, 0.07959, 0.2966, 0.03834, 0.1715, 0.1007, 0.1752, 0.06002, 0.04019, 0.9375, 0.03658, 0.8967, 0.2973, 0.2411, 0.2955, 0.3418, 0.2747, 0.3417, 0.2766, 0.2412, 0.2137, 0.1954, 0.1175, 0.1965, 0.1101, 0.2413, 0.2097, 0.2409, 0.1703, 0.2242, 0.173, 0.2925, 0.1521, 0.2926, 0.1494, 0.2252, 0.1677, 0.197, 0.1703, 0.2242, 0.1494, 0.2252, 0.1468, 0.198, 0.06642, 0.8749, 0.06009, 0.8002, 0.07966, 0.7984, 0.08606, 0.8739, 0.086, 0.04031, 0.08097, 0.09872, 0.06139, 0.09831, 0.06642, 0.03975, 0.1797, 0.8203, 0.1587, 0.8203, 0.1564, 0.7579, 0.1773, 0.7571, 0.2173, 0.1205, 0.2188, 0.03787, 0.1264, 0.03791, 0.1239, 0.1207, 0.1584, 0.8587, 0.1587, 0.8203, 0.1797, 0.8203, 0.1794, 0.8589, 0.1562, 0.962, 0.1571, 0.9209, 0.1781, 0.9213, 0.1772, 0.9623, 0.2966, 0.03834, 0.2963, 3.255e-05, 0.0176, 0.0005564, 0.01847, 0.03854, 0.04491, 0.1797, 0.1797, 0.8203, 0.1773, 0.7571, 0.04098, 0.2426, 0.2439, 0.0411, 0.2656, 0.04071, 0.2682, 0.09892, 0.2464, 0.09939, 0.1189, 0.8964, 0.1239, 0.9547, 0.2172, 0.9582, 0.2168, 0.8996, 0.19, 0.241, 0.194, 0.1953, 0.2137, 0.1954, 0.2097, 0.2409, 0.0419, 0.07912, 0.02011, 0.07963, 0.01847, 0.03854, 0.04026, 0.03814, 0.3267, 0.8179, 0.3229, 0.7565, 0.3446, 0.7557, 0.3485, 0.8179, 0.1742, 0.3823, 0.174, 0.3518, 0.03416, 0.6475, 0.03223, 0.617, 0.2995, 0.6496, 0.01239, 0.6483, 0.01625, 0.7073, 0.2968, 0.7088, 0.1739, 0.6579, 0.03872, 0.3416, 0.04098, 0.2426, 0.1773, 0.7571, 0.01922, 0.2417, 0.02312, 0.1796, 0.04491, 0.1797, 0.04098, 0.2426, 0.01046, 0.6177, 0.01239, 0.6483, 0.2995, 0.6496, 0.3007, 0.6189, 0.1684, 0.1426, 0.1715, 0.1007, 0.03658, 0.8967, 0.03411, 0.8547, 0.2503, 0.1948, 0.272, 0.1944, 0.271, 0.2404, 0.2492, 0.2397, 0.123, 0.7538, 0.1182, 0.799, 0.22, 0.8001, 0.2212, 0.7566, 0.1143, 0.3405, 0.1339, 0.3403, 0.1395, 0.3975, 0.1199, 0.3978, 0.3261, 0.8557, 0.3267, 0.8179, 0.3485, 0.8179, 0.3479, 0.8561, 0.1143, 0.3405, 0.1199, 0.3978, 0.2195, 0.4003, 0.2151, 0.3427, 0.3417, 0.292, 0.3378, 0.3508, 0.3161, 0.3501, 0.3199, 0.2913, 0.173, 0.2925, 0.1703, 0.2242, 0.03984, 0.7739, 0.03802, 0.7066, 0.0607, 0.1977, 0.05907, 0.1404, 0.07868, 0.1404, 0.08023, 0.1961, 0.04491, 0.1797, 0.02312, 0.1796, 0.02253, 0.1417, 0.04432, 0.1413, 0.3229, 0.7565, 0.3206, 0.6565, 0.3424, 0.6564, 0.3446, 0.7557, 0.2756, 7.499e-05, 0.2963, 3.255e-05, 0.2966, 0.03834, 0.2758, 0.0383, 0.2151, 0.3427, 0.2195, 0.4003, 0.1998, 0.4007, 0.1954, 0.3432, 0.9106, 0.2938, 0.9106, 0.3111, 0.661, 0.3099, 0.661, 0.2926, 0.2747, 0.3417, 0.2955, 0.3418, 0.295, 0.3707, 0.2743, 0.3706, 0.173, 0.2925, 0.174, 0.3518, 0.153, 0.3517, 0.1521, 0.2926, 0.08202, 0.596, 0.2506, 0.5986, 0.2493, 0.656, 0.07644, 0.653, 0.1781, 0.9213, 0.1794, 0.8589, 0.04432, 0.1413, 0.0419, 0.07912, 0.01233, 0.8551, 0.03411, 0.8547, 0.03658, 0.8967, 0.01482, 0.8976, 0.1998, 0.4007, 0.2195, 0.4003, 0.1199, 0.3978, 0.1395, 0.3975, 0.2506, 0.5986, 0.08202, 0.596, 0.01922, 0.2417, 0.2973, 0.2411, 0.2974, 0.1795, 0.02312, 0.1796, 0.2464, 0.7545, 0.2467, 0.7992, 0.07966, 0.7984, 0.07226, 0.753, 0.2932, 0.7997, 0.2725, 0.8004, 0.2727, 0.774, 0.2935, 0.7741, 0.04432, 0.1413, 0.02253, 0.1417, 0.02011, 0.07963, 0.0419, 0.07912, 0.03939, 0.0004595, 0.04026, 0.03814, 0.01847, 0.03854, 0.0176, 0.0005564, 0.3429, 0.997, 0.3211, 0.9969, 0.322, 0.9588, 0.3438, 0.9592, 0.08474, 0.239, 0.06518, 0.2399, 0.0607, 0.1977, 0.08023, 0.1961, 0.3175, 0.1995, 0.3392, 0.198, 0.3435, 0.225, 0.3218, 0.2258, 0.153, 0.3517, 0.174, 0.3518, 0.1742, 0.3823, 0.1533, 0.3822, 0.2799, 0.6184, 0.3007, 0.6189, 0.2995, 0.6496, 0.2788, 0.6489, 0.01625, 0.7073, 0.03802, 0.7066, 0.03984, 0.7739, 0.01808, 0.7731, 0.2744, 0.8583, 0.2952, 0.858, 0.2973, 0.9009, 0.2765, 0.9012, 0.08606, 0.8739, 0.07966, 0.7984, 0.2467, 0.7992, 0.2474, 0.8758, 0.3205, 0.6277, 0.3423, 0.6277, 0.3424, 0.6564, 0.3206, 0.6565, 0.3161, 0.3501, 0.3378, 0.3508, 0.3359, 0.3812, 0.3141, 0.3805, 0.01482, 0.8976, 0.01845, 0.9386, 0.2994, 0.942, 0.2973, 0.9009, 0.1435, 0.9541, 0.1239, 0.9547, 0.1189, 0.8964, 0.1385, 0.896, 0.2612, 0.4092, 0.1188, 0.5867, 0.2091, 0.5883, 0.06101, 0.4076, 0.08056, 0.4071, 0.2394, 0.4089, 0.3392, 0.198, 0.3175, 0.1995, 0.3159, 0.1416, 0.3376, 0.142, 0.04026, 0.03814, 0.03939, 0.0004595, 0.1767, 1.0, 0.1772, 0.9623, 0.1677, 0.197, 0.1684, 0.1426, 0.03411, 0.8547, 0.03565, 0.8001, 0.01679, 0.3703, 0.295, 0.3707, 0.2955, 0.3418, 0.01693, 0.3416, 0.2786, 0.9422, 0.2765, 0.9012, 0.2973, 0.9009, 0.2994, 0.942, 0.02312, 0.1796, 0.2974, 0.1795, 0.2972, 0.1417, 0.02253, 0.1417, 0.01482, 0.8976, 0.2973, 0.9009, 0.2952, 0.858, 0.01233, 0.8551, 0.1435, 0.1217, 0.1239, 0.1207, 0.1264, 0.03791, 0.1461, 0.03852, 0.1767, 1.0, 0.1557, 0.9999, 0.1562, 0.962, 0.1772, 0.9623, 0.08474, 0.239, 0.08023, 0.1961, 0.2503, 0.1948, 0.2492, 0.2397, 0.2955, 0.3418, 0.2973, 0.2411, 0.01922, 0.2417, 0.01693, 0.3416, 0.1733, 0.629, 0.1739, 0.6579, 0.153, 0.6582, 0.1524, 0.6293, 0.2968, 0.7088, 0.01625, 0.7073, 0.01808, 0.7731, 0.2935, 0.7741, 0.1213, 0.6763, 0.2149, 0.679, 0.2091, 0.5883, 0.1188, 0.5867, 0.2474, 0.8758, 0.248, 0.9591, 0.08857, 0.9567, 0.08606, 0.8739, 0.01922, 0.2417, 0.04098, 0.2426, 0.03872, 0.3416, 0.01693, 0.3416, 0.276, 0.708, 0.2968, 0.7088, 0.2935, 0.7741, 0.2727, 0.774, 0.271, 0.6564, 0.2493, 0.656, 0.2506, 0.5986, 0.2724, 0.5988, 0.1564, 0.7579, 0.153, 0.6582, 0.1739, 0.6579, 0.1773, 0.7571, 0.1475, 0.142, 0.1506, 0.09966, 0.1715, 0.1007, 0.1684, 0.1426, 0.01845, 0.9386, 0.01482, 0.8976, 0.03658, 0.8967, 0.04019, 0.9375, 0.01679, 0.3703, 0.01693, 0.3416, 0.03872, 0.3416, 0.03858, 0.3703, 0.04432, 0.1413, 0.1794, 0.8589, 0.1797, 0.8203, 0.04491, 0.1797, 0.03858, 0.3703, 0.03872, 0.3416, 0.1739, 0.6579, 0.1733, 0.629, 0.01239, 0.6483, 0.01046, 0.6177, 0.03223, 0.617, 0.03416, 0.6475, 0.174, 0.3518, 0.173, 0.2925, 0.03802, 0.7066, 0.03416, 0.6475, 0.2767, 0.1796, 0.2765, 0.1416, 0.2972, 0.1417, 0.2974, 0.1795, 1.031, 0.333, 0.8621, 0.3338, 0.8627, 0.3168, 1.03, 0.3161, 0.8464, 0.4574, 0.8458, 0.4404, 1.045, 0.4397, 1.045, 0.4568, 0.476, 0.06508, 0.8621, 0.3338, 1.031, 0.333, 0.3005, 0.06492, 1.045, 0.4397, 0.8458, 0.4404, 0.8754, 0.08091, 0.6705, 0.08079, 0.6766, 0.4565, 0.6778, 0.4397, 0.8458, 0.4404, 0.8464, 0.4574, 0.8754, 0.09786, 0.8754, 0.08091, 1.047, 0.08079, 1.048, 0.09773, 0.8458, 0.4404, 0.6778, 0.4397, 1.047, 0.08079, 0.8754, 0.08091, 0.8754, 0.09786, 0.6706, 0.09774, 0.6705, 0.08079, 0.8754, 0.08091, 0.7853, 0.3646, 0.6631, 0.3634, 0.663, 0.3461, 0.7853, 0.3472, 0.3005, 0.06492, 0.3012, 0.04798, 0.476, 0.04813, 0.476, 0.06508, 0.6806, 0.06493, 0.476, 0.06508, 0.476, 0.04813, 0.6807, 0.04798, 0.3014, 0.268, 0.5418, 0.2737, 0.7831, 0.2737, 1.031, 0.2725, 0.5441, 0.3632, 0.3014, 0.3575, 0.3005, 0.3411, 0.5431, 0.3468, 0.8621, 0.3338, 0.476, 0.06508, 0.6806, 0.06493, 0.6632, 0.3331, 0.4826, 0.4938, 0.4817, 0.5102, 0.3005, 0.5042, 0.3017, 0.4878, 0.5034, 0.1665, 0.6896, 0.1653, 0.6786, 0.526, 0.4974, 0.5321, 0.4872, 0.1834, 0.3005, 0.1822, 0.3005, 0.5042, 0.4817, 0.5102, 0.6796, 0.4878, 0.6785, 0.5042, 0.4817, 0.5102, 0.4826, 0.4938, 0.4872, 0.1834, 0.6898, 0.1822, 0.6899, 0.1986, 0.4872, 0.1998, 0.4817, 0.5102, 0.6785, 0.5042, 0.6898, 0.1822, 0.4872, 0.1834, 0.5035, 0.1501, 0.5034, 0.1665, 0.3005, 0.1653, 0.3006, 0.1489, 0.4872, 0.1998, 0.3006, 0.1986, 0.3005, 0.1822, 0.4872, 0.1834, 0.5035, 0.1501, 0.6897, 0.1489, 0.6896, 0.1653, 0.5034, 0.1665, 0.4974, 0.5321, 0.4984, 0.5485, 0.3016, 0.5424, 0.3005, 0.526, 0.5034, 0.1665, 0.4974, 0.5321, 0.3005, 0.526, 0.3005, 0.1653, 0.5476, 0.08091, 0.3006, 0.07977, 0.6608, 0.2883, 0.4206, 0.2941, 0.5411, 0.2567, 0.5418, 0.2737, 0.3014, 0.268, 0.301, 0.251, 0.6704, 0.09673, 0.5477, 0.09786, 0.5476, 0.08091, 0.6705, 0.07977, 0.7831, 0.2737, 0.6609, 0.2725, 0.6608, 0.2556, 0.7831, 0.2567, 0.3015, 0.2883, 0.6705, 0.07977, 0.5476, 0.08091, 0.4206, 0.2941, 0.6603, 0.3053, 0.4198, 0.3111, 0.4206, 0.2941, 0.6608, 0.2883, 0.5476, 0.08091, 0.5477, 0.09786, 0.3005, 0.09673, 0.3006, 0.07977, 1.031, 0.2725, 0.7831, 0.2737, 0.7831, 0.2567, 1.031, 0.2556, 0.4198, 0.3111, 0.3011, 0.3053, 0.3015, 0.2883, 0.4206, 0.2941, 0.5418, 0.2737, 0.5411, 0.2567, 0.6602, 0.251, 0.6606, 0.268, 0.5418, 0.2737, 0.6606, 0.268, 0.6609, 0.2725, 0.7831, 0.2737, 0.6971, 0.4064, 0.6965, 0.4234, 0.4214, 0.427, 0.4215, 0.4101, 0.4186, 0.6325, 0.6855, 0.6142, 0.6844, 0.631, 0.4188, 0.6495, 0.302, 0.6641, 0.6971, 0.4064, 0.4215, 0.4101, 0.5687, 0.6825, 0.4186, 0.6325, 0.4188, 0.6495, 0.3014, 0.6312, 0.3009, 0.6142, 0.3031, 0.6809, 0.302, 0.6641, 0.5687, 0.6825, 0.5685, 0.6995, 0.5741, 0.3917, 0.574, 0.3748, 0.6945, 0.3711, 0.6945, 0.3881, 0.4188, 0.6495, 0.5741, 0.3917, 0.6945, 0.3881, 0.3014, 0.6312, 0.6844, 0.631, 0.3012, 0.3881, 0.5741, 0.3917, 0.4188, 0.6495, 0.5687, 0.6825, 0.4215, 0.4101, 0.3006, 0.4064, 0.6863, 0.6641, 0.3012, 0.3881, 0.3005, 0.3711, 0.574, 0.3748, 0.5741, 0.3917, 0.4214, 0.427, 0.3005, 0.4234, 0.3006, 0.4064, 0.4215, 0.4101, 0.6866, 0.1052, 0.6867, 0.1222, 0.5004, 0.1234, 0.5004, 0.1064, 0.4824, 0.4574, 0.3011, 0.4513, 0.3007, 0.4343, 0.4818, 0.4404, 0.3007, 0.4343, 0.6866, 0.1052, 0.5004, 0.1064, 0.4818, 0.4404, 0.3007, 0.4744, 0.4946, 0.4805, 0.4872, 0.1415, 0.6868, 0.1403, 0.6868, 0.1403, 0.4872, 0.1415, 0.4872, 0.1246, 0.6869, 0.1234, 0.4952, 0.4635, 0.4946, 0.4805, 0.3007, 0.4744, 0.3012, 0.4574, 0.6759, 0.4744, 0.4946, 0.4805, 0.4952, 0.4635, 0.6762, 0.4574, 0.3005, 0.1052, 0.5004, 0.1064, 0.5004, 0.1234, 0.3006, 0.1222, 0.3005, 0.1403, 0.4872, 0.1415, 0.4946, 0.4805, 0.6759, 0.4744, 0.6757, 0.4343, 0.4818, 0.4404, 0.5004, 0.1064, 0.3005, 0.1052, 0.6762, 0.4513, 0.4824, 0.4574, 0.4818, 0.4404, 0.6757, 0.4343, 0.4872, 0.1415, 0.3005, 0.1403, 0.3006, 0.1234, 0.4872, 0.1246, 1.033, 0.2926, 1.033, 0.3099, 0.9106, 0.3111, 0.9106, 0.2938, 0.4974, 0.5321, 0.6786, 0.526, 0.6797, 0.5424, 0.4984, 0.5485, 0.4204, 0.3247, 0.3013, 0.319, 1.033, 0.2926, 0.9106, 0.2938, 0.4204, 0.3247, 0.6631, 0.319, 0.6622, 0.3353, 0.4193, 0.3411, 0.5431, 0.3468, 0.6622, 0.3411, 0.663, 0.3575, 0.5441, 0.3632, 0.3006, 0.3353, 0.3013, 0.319, 0.4204, 0.3247, 0.4193, 0.3411, 0.4204, 0.3247, 0.9106, 0.2938, 0.661, 0.2926, 0.6631, 0.319, 0.7853, 0.3646, 1.035, 0.3634, 0.3014, 0.3575, 0.5441, 0.3632, 1.035, 0.3461, 1.035, 0.3634, 0.7853, 0.3646, 0.7853, 0.3472, 0.663, 0.3575, 0.6631, 0.3634, 0.7853, 0.3646, 0.5441, 0.3632, 0.8621, 0.3338, 0.6632, 0.3331, 0.6637, 0.3161, 0.8627, 0.3168, 0.6797, 0.5273, 0.6886, 0.5153, 0.7009, 0.5198, 0.7042, 0.5364, 0.6953, 0.5485, 0.683, 0.544, 0.7252, 0.5109, 0.713, 0.5153, 0.7041, 0.5033, 0.7075, 0.4867, 0.7197, 0.4823, 0.7286, 0.4943, 0.6887, 0.6523, 0.6855, 0.6357, 0.6943, 0.6236, 0.7067, 0.6281, 0.7099, 0.6448, 0.701, 0.6568, 0.7042, 0.5365, 0.7075, 0.5199, 0.7198, 0.5155, 0.7286, 0.5275, 0.7252, 0.5441, 0.713, 0.5485, 0.7041, 0.5033, 0.6953, 0.5153, 0.683, 0.5109, 0.6797, 0.4941, 0.6886, 0.4821, 0.7009, 0.4865, 0.6881, 0.5853, 0.7004, 0.581, 0.7093, 0.593, 0.706, 0.6098, 0.6937, 0.6142, 0.6848, 0.6021, 0.5687, 0.6825, 0.6863, 0.6641, 0.6859, 0.6811, 0.5685, 0.6995, 0.1267, 0.0, 0.2189, 0.0, 0.06917, 0.995, 0.08882, 0.9946, 0.2482, 0.9972, 0.1463, 0.0004861, 0.1767, 1.0, 0.03939, 0.0004595, 0.0176, 0.0005564, 0.2963, 3.255e-05, 0.3211, 0.9969, 0.1557, 0.9999, 0.2644, 0.0, 0.2426, 5.136e-05, 0.08881, 0.0, 0.06918, 0.0004191, 0.2176, 0.9973, 0.1267, 0.9943, 0.3485, 5.214e-05, 0.3267, 0.0, 0.3018, 0.9999, 0.02318, 0.9977, 0.04497, 0.9977, 0.1796, 9.335e-06, 0.01046, 0.6177, 0.3007, 0.6189, 0.3141, 0.3805, 0.1533, 0.3822, 0.1742, 0.3823, 0.03223, 0.617, 0.03858, 0.3703, 0.1733, 0.629, 0.1524, 0.6293, 0.3205, 0.6277, 0.295, 0.3707, 0.01679, 0.3703, 0.0, 0.0, 0.0, 0.0, 0.0, 0.0, 0.0, 0.0, 0.0, 0.0, 0.0, 0.0, 0.0, 0.0, 0.0, 0.0, 0.0, 0.0, 0.0, 0.0, 0.0, 0.0, 0.0, 0.0, 0.0, 0.0, 0.0, 0.0, 0.0, 0.0, 0.0, 0.0, 0.0, 0.0, 0.0, 0.0, 0.0, 0.0, 0.0, 0.0, 0.0, 0.0, 0.0, 0.0, 0.0, 0.0, 0.0, 0.0, 0.0, 0.0, 0.0, 0.0, 0.0, 0.0, 0.0, 0.0, 0.0, 0.0, 0.0, 0.0, 0.0, 0.0, 0.0, 0.0, 0.0, 0.0, 0.0, 0.0, 0.0, 0.0, 0.0, 0.0, 0.0, 0.0, 0.0, 0.0, 0.0, 0.0, 0.0, 0.0, 0.0, 0.0, 0.0, 0.0, 0.0, 0.0, 0.0, 0.0, 0.0, 0.0, 0.0, 0.0, 0.0, 0.0, 0.0, 0.0, 0.0, 0.0, 0.0, 0.0, 0.0, 0.0, 0.0, 0.0, 0.0, 0.0, 0.0, 0.0, 0.0, 0.0, 0.0, 0.0, 0.0, 0.0, 0.0, 0.0, 0.0, 0.0, 0.0, 0.0, 0.0, 0.0, 0.0, 0.0, 0.0, 0.0, 0.0, 0.0, 0.0, 0.0, 0.0, 0.0, 0.0, 0.0, 0.0, 0.0, 0.0, 0.0, 0.0, 0.0, 0.0, 0.0, 0.0, 0.0, 0.0, 0.0, 0.0, 0.0, 0.0, 0.0, 0.0, 0.0, 0.0, 0.0, 0.0, 0.0, 0.0, 0.0, 0.0, 0.0, 0.0, 0.0, 0.0, 0.0, 0.0, 0.0, 0.0, 0.0, 0.0, 0.0, 0.0, 0.0, 0.0, 0.0, 0.0, 0.0, 0.0, 0.0, 0.0, 0.0, 0.0, 0.0, 0.0, 0.0, 0.0, 0.0, 0.0, 0.0, 0.0, 0.0, 0.0, 0.0, 0.0, 0.0, 0.0, 0.0, 0.0, 0.0, 0.0, 0.0, 0.0, 0.0, 0.0, 0.0, 0.0, 0.0, 0.0, 0.0, 0.0, 0.0, 0.0, 0.0, 0.0, 0.0, 0.0, 0.0, 0.0, 0.0, 0.0, 0.0, 0.0, 0.0, 0.0, 0.0, 0.0, 0.0, 0.0, 0.0, 0.0, 0.0, 0.0, 0.0, 0.0, 0.0, 0.0, 0.0, 0.0, 0.0, 0.0, 0.0, 0.0, 0.0, 0.0, 0.0, 0.0, 0.0, 0.0, 0.0, 0.0, 0.0, 0.0, 0.0, 0.0, 0.0, 0.0, 0.0, 0.0, 0.0, 0.0, 0.0, 0.0, 0.0, 0.0, 0.0, 0.0, 0.0, 0.0, 0.0, 0.0, 0.0, 0.0, 0.0, 0.0, 0.0, 0.0, 0.0, 0.0, 0.0, 0.0, 0.0, 0.0, 0.0, 0.0, 0.0, 0.0, 0.0, 0.0, 0.0, 0.0, 0.0, 0.0, 0.0, 0.0, 0.0, 0.0, 0.0, 0.0, 0.0, 0.0, 0.0, 0.0, 0.0, 0.0, 0.0, 0.0, 0.0, 0.0, 0.0, 0.0, 0.0, 0.0, 0.0, 0.0, 0.0, 0.0, 0.0, 0.0, 0.0, 0.0, 0.0, 0.0, 0.0, 0.0, 0.0, 0.0, 0.0, 0.0, 0.0, 0.0, 0.0, 0.0, 0.0, 0.0, 0.0, 0.0, 0.0, 0.0, 0.0, 0.0, 0.0, 0.0, 0.0, 0.0, 0.0, 0.0, 0.0, 0.0, 0.0, 0.0, 0.0, 0.0, 0.0, 0.0, 0.0, 0.0, 0.0, 0.0, 0.0, 0.0, 0.0, 0.0, 0.0, 0.0, 0.0, 0.0, 0.0, 0.0, 0.0, 0.0, 0.0, 0.0, 0.0, 0.0, 0.0, 0.0, 0.0, 0.0, 0.0, 0.0, 0.0, 0.0, 0.0, 0.0, 0.0, 0.0, 0.0, 0.0, 0.0, 0.0, 0.0, 0.0, 0.0, 0.0, 0.0, 0.0, 0.0, 0.0, 0.0, 0.0, 0.0, 0.0, 0.0, 0.0, 0.0, 0.0, 0.0, 0.0, 0.0, 0.0, 0.0, 0.0, 0.0, 0.0, 0.0, 0.0, 0.0, 0.0, 0.0, 0.0, 0.0, 0.0, 0.0, 0.0, 0.0, 0.0, 0.0, 0.0, 0.0, 0.0, 0.0, 0.0, 0.0, 0.0, 0.0, 0.0, 0.0, 0.0, 0.0, 0.0, 0.0, 0.0, 0.0, 1.031, 0.333, 0.8621, 0.3338, 0.8627, 0.3168, 1.03, 0.3161, 0.8464, 0.4574, 0.8458, 0.4404, 1.045, 0.4397, 1.045, 0.4568, 0.476, 0.06508, 0.8621, 0.3338, 1.031, 0.333, 0.3005, 0.06492, 1.045, 0.4397, 0.8458, 0.4404, 0.8754, 0.08091, 0.6705, 0.08079, 0.6766, 0.4565, 0.6778, 0.4397, 0.8458, 0.4404, 0.8464, 0.4574, 0.8754, 0.09786, 0.8754, 0.08091, 1.047, 0.08079, 1.048, 0.09773, 0.8458, 0.4404, 0.6778, 0.4397, 1.047, 0.08079, 0.8754, 0.08091, 0.8754, 0.09786, 0.6706, 0.09774, 0.6705, 0.08079, 0.8754, 0.08091, 0.3005, 0.06492, 0.3012, 0.04798, 0.476, 0.04813, 0.476, 0.06508, 0.6806, 0.06493, 0.476, 0.06508, 0.476, 0.04813, 0.6807, 0.04798, 0.8621, 0.3338, 0.476, 0.06508, 0.6806, 0.06493, 0.6632, 0.3331, 0.8621, 0.3338, 0.6632, 0.3331, 0.6637, 0.3161, 0.8627, 0.3168, 0.7042, 0.5365, 0.7075, 0.5199, 0.7198, 0.5155, 0.7286, 0.5275, 0.7252, 0.5441, 0.713, 0.5485, 1.031, 0.333, 0.8621, 0.3338, 0.8627, 0.3168, 1.03, 0.3161, 0.8464, 0.4574, 0.8458, 0.4404, 1.045, 0.4397, 1.045, 0.4568, 0.476, 0.06508, 0.8621, 0.3338, 1.031, 0.333, 0.3005, 0.06492, 1.045, 0.4397, 0.8458, 0.4404, 0.8754, 0.08091, 0.6705, 0.08079, 0.6766, 0.4565, 0.6778, 0.4397, 0.8458, 0.4404, 0.8464, 0.4574, 0.8754, 0.09786, 0.8754, 0.08091, 1.047, 0.08079, 1.048, 0.09773, 0.8458, 0.4404, 0.6778, 0.4397, 1.047, 0.08079, 0.8754, 0.08091, 0.8754, 0.09786, 0.6706, 0.09774, 0.6705, 0.08079, 0.8754, 0.08091, 0.3005, 0.06492, 0.3012, 0.04798, 0.476, 0.04813, 0.476, 0.06508, 0.6806, 0.06493, 0.476, 0.06508, 0.476, 0.04813, 0.6807, 0.04798, 0.8621, 0.3338, 0.476, 0.06508, 0.6806, 0.06493, 0.6632, 0.3331, 0.8621, 0.3338, 0.6632, 0.3331, 0.6637, 0.3161, 0.8627, 0.3168, 0.7042, 0.5365, 0.7075, 0.5199, 0.7198, 0.5155, 0.7286, 0.5275, 0.7252, 0.5441, 0.713, 0.5485, 1.031, 0.333, 0.8621, 0.3338, 0.8627, 0.3168, 1.03, 0.3161, 0.8464, 0.4574, 0.8458, 0.4404, 1.045, 0.4397, 1.045, 0.4568, 0.476, 0.06508, 0.8621, 0.3338, 1.031, 0.333, 0.3005, 0.06492, 1.045, 0.4397, 0.8458, 0.4404, 0.8754, 0.08091, 0.6705, 0.08079, 0.6766, 0.4565, 0.6778, 0.4397, 0.8458, 0.4404, 0.8464, 0.4574, 0.8754, 0.09786, 0.8754, 0.08091, 1.047, 0.08079, 1.048, 0.09773, 0.8458, 0.4404, 0.6778, 0.4397, 1.047, 0.08079, 0.8754, 0.08091, 0.8754, 0.09786, 0.6706, 0.09774, 0.6705, 0.08079, 0.8754, 0.08091, 0.3005, 0.06492, 0.3012, 0.04798, 0.476, 0.04813, 0.476, 0.06508, 0.6806, 0.06493, 0.476, 0.06508, 0.476, 0.04813, 0.6807, 0.04798, 0.8621, 0.3338, 0.476, 0.06508, 0.6806, 0.06493, 0.6632, 0.3331, 0.8621, 0.3338, 0.6632, 0.3331, 0.6637, 0.3161, 0.8627, 0.3168, 0.7042, 0.5365, 0.7075, 0.5199, 0.7198, 0.5155, 0.7286, 0.5275, 0.7252, 0.5441, 0.713, 0.5485, 1.045, 0.4397, 0.6705, 0.08079, 0.6706, 0.09774, 0.6632, 0.3331, 0.6806, 0.06493, 0.6807, 0.04798, 1.045, 0.4397, 0.6705, 0.08079, 0.6706, 0.09774, 0.6632, 0.3331, 0.6806, 0.06493, 0.6807, 0.04798, 0.6603, 0.3053, 0.6608, 0.2883, 0.3006, 0.07977, 0.3005, 0.09673, 0.3014, 0.268, 1.031, 0.2725, 0.6863, 0.6641, 0.3006, 0.4064, 0.3005, 0.4234, 0.3014, 0.6312, 0.6945, 0.3881, 0.6945, 0.3711, 1.045, 0.4397, 0.6705, 0.08079, 0.6706, 0.09774, 0.6632, 0.3331, 0.6806, 0.06493, 0.6807, 0.04798, 0.3014, 0.3575, 1.035, 0.3634, 1.035, 0.3461, 0.6631, 0.319, 0.661, 0.2926, 0.661, 0.3099, 0.3005, 0.1052, 0.3006, 0.1222, 0.3007, 0.4744, 0.6868, 0.1403, 0.6869, 0.1234, 0.6757, 0.4343, 0.6899, 0.1986, 0.6898, 0.1822, 0.6785, 0.5042, 0.6796, 0.4878, 0.3005, 0.1653, 0.3005, 0.526, 1.031, 0.333, 0.8621, 0.3338, 0.8627, 0.3168, 1.03, 0.3161, 0.8464, 0.4574, 0.8458, 0.4404, 1.045, 0.4397, 1.045, 0.4568, 0.476, 0.06508, 0.8621, 0.3338, 1.031, 0.333, 0.3005, 0.06492, 1.045, 0.4397, 0.8458, 0.4404, 0.8754, 0.08091, 0.6705, 0.08079, 0.6766, 0.4565, 0.6778, 0.4397, 0.8458, 0.4404, 0.8464, 0.4574, 0.8754, 0.09786, 0.8754, 0.08091, 1.047, 0.08079, 1.048, 0.09773, 0.8458, 0.4404, 0.6778, 0.4397, 1.047, 0.08079, 0.8754, 0.08091, 0.8754, 0.09786, 0.6706, 0.09774, 0.6705, 0.08079, 0.8754, 0.08091, 0.3005, 0.06492, 0.3012, 0.04798, 0.476, 0.04813, 0.476, 0.06508, 0.6806, 0.06493, 0.476, 0.06508, 0.476, 0.04813, 0.6807, 0.04798, 0.8621, 0.3338, 0.476, 0.06508, 0.6806, 0.06493, 0.6632, 0.3331, 0.8621, 0.3338, 0.6632, 0.3331, 0.6637, 0.3161, 0.8627, 0.3168, 0.7042, 0.5365, 0.7075, 0.5199, 0.7198, 0.5155, 0.7286, 0.5275, 0.7252, 0.5441, 0.713, 0.5485, 1.031, 0.333, 0.8621, 0.3338, 0.8627, 0.3168, 1.03, 0.3161, 0.8464, 0.4574, 0.8458, 0.4404, 1.045, 0.4397, 1.045, 0.4568, 0.476, 0.06508, 0.8621, 0.3338, 1.031, 0.333, 0.3005, 0.06492, 1.045, 0.4397, 0.8458, 0.4404, 0.8754, 0.08091, 0.6705, 0.08079, 0.6766, 0.4565, 0.6778, 0.4397, 0.8458, 0.4404, 0.8464, 0.4574, 0.8754, 0.09786, 0.8754, 0.08091, 1.047, 0.08079, 1.048, 0.09773, 0.8458, 0.4404, 0.6778, 0.4397, 1.047, 0.08079, 0.8754, 0.08091, 0.8754, 0.09786, 0.6706, 0.09774, 0.6705, 0.08079, 0.8754, 0.08091, 0.3005, 0.06492, 0.3012, 0.04798, 0.476, 0.04813, 0.476, 0.06508, 0.6806, 0.06493, 0.476, 0.06508, 0.476, 0.04813, 0.6807, 0.04798, 0.8621, 0.3338, 0.476, 0.06508, 0.6806, 0.06493, 0.6632, 0.3331, 0.8621, 0.3338, 0.6632, 0.3331, 0.6637, 0.3161, 0.8627, 0.3168, 0.7042, 0.5365, 0.7075, 0.5199, 0.7198, 0.5155, 0.7286, 0.5275, 0.7252, 0.5441, 0.713, 0.5485, 1.045, 0.4397, 0.6705, 0.08079, 0.6706, 0.09774, 0.6632, 0.3331, 0.6806, 0.06493, 0.6807, 0.04798, 1.031, 0.333, 0.8621, 0.3338, 0.8627, 0.3168, 1.03, 0.3161, 0.8464, 0.4574, 0.8458, 0.4404, 1.045, 0.4397, 1.045, 0.4568, 0.476, 0.06508, 0.8621, 0.3338, 1.031, 0.333, 0.3005, 0.06492, 1.045, 0.4397, 0.8458, 0.4404, 0.8754, 0.08091, 0.6705, 0.08079, 0.6766, 0.4565, 0.6778, 0.4397, 0.8458, 0.4404, 0.8464, 0.4574, 0.8754, 0.09786, 0.8754, 0.08091, 1.047, 0.08079, 1.048, 0.09773, 0.8458, 0.4404, 0.6778, 0.4397, 1.047, 0.08079, 0.8754, 0.08091, 0.8754, 0.09786, 0.6706, 0.09774, 0.6705, 0.08079, 0.8754, 0.08091, 0.3005, 0.06492, 0.3012, 0.04798, 0.476, 0.04813, 0.476, 0.06508, 0.6806, 0.06493, 0.476, 0.06508, 0.476, 0.04813, 0.6807, 0.04798, 0.8621, 0.3338, 0.476, 0.06508, 0.6806, 0.06493, 0.6632, 0.3331, 0.8621, 0.3338, 0.6632, 0.3331, 0.6637, 0.3161, 0.8627, 0.3168, 0.7042, 0.5365, 0.7075, 0.5199, 0.7198, 0.5155, 0.7286, 0.5275, 0.7252, 0.5441, 0.713, 0.5485, 1.045, 0.4397, 0.6705, 0.08079, 0.6706, 0.09774, 0.6632, 0.3331, 0.6806, 0.06493, 0.6807, 0.04798, 1.031, 0.333, 0.8621, 0.3338, 0.8627, 0.3168, 1.03, 0.3161, 0.8464, 0.4574, 0.8458, 0.4404, 1.045, 0.4397, 1.045, 0.4568, 0.476, 0.06508, 0.8621, 0.3338, 1.031, 0.333, 0.3005, 0.06492, 1.045, 0.4397, 0.8458, 0.4404, 0.8754, 0.08091, 0.6705, 0.08079, 0.6766, 0.4565, 0.6778, 0.4397, 0.8458, 0.4404, 0.8464, 0.4574, 0.8754, 0.09786, 0.8754, 0.08091, 1.047, 0.08079, 1.048, 0.09773, 0.8458, 0.4404, 0.6778, 0.4397, 1.047, 0.08079, 0.8754, 0.08091, 0.8754, 0.09786, 0.6706, 0.09774, 0.6705, 0.08079, 0.8754, 0.08091, 0.3005, 0.06492, 0.3012, 0.04798, 0.476, 0.04813, 0.476, 0.06508, 0.6806, 0.06493, 0.476, 0.06508, 0.476, 0.04813, 0.6807, 0.04798, 0.8621, 0.3338, 0.476, 0.06508, 0.6806, 0.06493, 0.6632, 0.3331, 0.8621, 0.3338, 0.6632, 0.3331, 0.6637, 0.3161, 0.8627, 0.3168, 0.7042, 0.5365, 0.7075, 0.5199, 0.7198, 0.5155, 0.7286, 0.5275, 0.7252, 0.5441, 0.713, 0.5485, 1.045, 0.4397, 0.6705, 0.08079, 0.6706, 0.09774, 0.6632, 0.3331, 0.6806, 0.06493, 0.6807, 0.04798, 1.031, 0.333, 0.8621, 0.3338, 0.8627, 0.3168, 1.03, 0.3161, 0.8464, 0.4574, 0.8458, 0.4404, 1.045, 0.4397, 1.045, 0.4568, 0.476, 0.06508, 0.8621, 0.3338, 1.031, 0.333, 0.3005, 0.06492, 1.045, 0.4397, 0.8458, 0.4404, 0.8754, 0.08091, 0.6705, 0.08079, 0.6766, 0.4565, 0.6778, 0.4397, 0.8458, 0.4404, 0.8464, 0.4574, 0.8754, 0.09786, 0.8754, 0.08091, 1.047, 0.08079, 1.048, 0.09773, 0.8458, 0.4404, 0.6778, 0.4397, 1.047, 0.08079, 0.8754, 0.08091, 0.8754, 0.09786, 0.6706, 0.09774, 0.6705, 0.08079, 0.8754, 0.08091, 0.3005, 0.06492, 0.3012, 0.04798, 0.476, 0.04813, 0.476, 0.06508, 0.6806, 0.06493, 0.476, 0.06508, 0.476, 0.04813, 0.6807, 0.04798, 0.8621, 0.3338, 0.476, 0.06508, 0.6806, 0.06493, 0.6632, 0.3331, 0.8621, 0.3338, 0.6632, 0.3331, 0.6637, 0.3161, 0.8627, 0.3168, 0.7042, 0.5365, 0.7075, 0.5199, 0.7198, 0.5155, 0.7286, 0.5275, 0.7252, 0.5441, 0.713, 0.5485, 1.045, 0.4397, 0.6705, 0.08079, 0.6706, 0.09774, 0.6632, 0.3331, 0.6806, 0.06493, 0.6807, 0.04798, 0.0, 0.0, 0.0, 0.0, 0.0, 0.0])
me_mesh_002.materials.append(mat_post)
me_mesh_002.materials.append(mat_fence)
me_mesh_002.materials.append(mat_hinge)
me_mesh_002.use_remesh_preserve_volume = False
me_mesh_002.use_remesh_preserve_attributes = False
me_mesh_002.use_mirror_vertex_groups = False
me_mesh_002.update()

# ---- objects
ob_picket_fence = bpy.data.objects.new('Picket Fence', me_mesh_002)

# ---- transforms, parenting, visibility, modifiers, constraints
ob_picket_fence.location = (0.0, 0.0, 0.0)
ob_picket_fence.rotation_euler = (1.571, -0.0, 0.0)
ob_picket_fence.scale = (0.2369, 0.2369, 0.2369)
ob_picket_fence.lineart.crease_threshold = 0.0

# ---- collection membership
col_collection_1.objects.link(ob_picket_fence)

# ---- scene / render settings (as saved in the file)
scene.frame_start = 1; scene.frame_end = 250; scene.frame_set(1)
scene.render.engine = 'CYCLES'
scene.render.resolution_percentage = 50
scene.render.dither_intensity = 0.0
scene.cycles.use_denoising = False
scene.cycles.samples = 128
scene.cycles.sampling_pattern = 'TABULATED_SOBOL'
scene.cycles.light_sampling_threshold = 0.0
scene.cycles.use_adaptive_sampling = False
scene.cycles.use_light_tree = False
scene.cycles.blur_glossy = 0.0
scene.cycles.sample_clamp_indirect = 0.0
scene.view_settings.view_transform = 'Standard'
bpy.context.view_layer.update()

# ---- added for rendering (the .blend has no active camera and no usable light): camera, sun
cam_auto = bpy.data.cameras.new('AutoCamera')
cam_auto.lens = 50.0
cam_auto.sensor_width = 36.0
cam_auto.clip_end = 1000.0
ob_auto_camera = bpy.data.objects.new('AutoCamera', cam_auto)
scene.collection.objects.link(ob_auto_camera)
ob_auto_camera.location = (3.34538, -4.03559, 3.31249)
ob_auto_camera.rotation_euler = (1.09748, -7.21219e-08, 0.694738)
scene.camera = ob_auto_camera
light_auto_sun = bpy.data.lights.new('AutoSun', 'SUN')
light_auto_sun.energy = 3.0
light_auto_sun.angle = 0.0523599
ob_auto_sun = bpy.data.objects.new('AutoSun', light_auto_sun)
scene.collection.objects.link(ob_auto_sun)
ob_auto_sun.rotation_euler = (0.872665, 0.174533, 0.523599)
bpy.context.view_layer.update()
